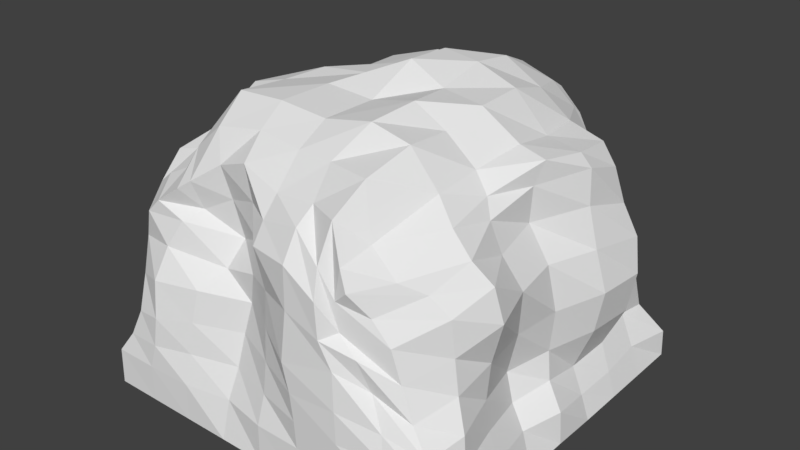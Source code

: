 # Source: hill.blend  (saved by Blender 2.78.0; exported with 4.5.12 LTS)
import bpy
from mathutils import Matrix  # noqa: F401  (used for matrix-valued properties, if any)

bpy.ops.wm.read_factory_settings(use_empty=True)
scene = bpy.context.scene
scene.name = 'Scene'

# ---- collections
col_collection_1 = bpy.data.collections.new('Collection 1'); scene.collection.children.link(col_collection_1)

# ---- world
world_world = bpy.data.worlds.new('World'); scene.world = world_world
world_world.color = (0.05088, 0.05088, 0.05088)
world_world.use_sun_shadow = False
world_world.sun_shadow_jitter_overblur = 0.0
world_world.cycles.sampling_method = 'MANUAL'

# ---- meshes
me_cube_004 = bpy.data.meshes.new('Cube.004')
me_cube_004.from_pydata([(-3.0, -3.0, 0.0), (-1.871, -2.507, 3.447), (-3.0, 3.0, 0.0), (-2.099, 1.895, 3.303), (3.0, -3.0, 0.0), (1.604, -2.895, 3.25), (2.999, 2.998, -0.01882), (2.11, 2.27, 3.018), (2.249, 2.998, -0.01882), (1.499, 2.998, -0.01882), (0.7491, 2.998, -0.01882), (-0.0008468, 2.998, -0.01716), (-0.7509, 2.998, -0.01882), (-1.501, 2.998, -0.01882), (-2.251, 2.998, -0.01882), (-1.711, 2.024, 3.612), (-1.107, 2.137, 3.986), (-0.6558, 2.548, 4.057), (-0.1288, 2.466, 4.189), (0.6251, 2.371, 4.344), (1.185, 2.351, 4.296), (1.513, 2.386, 3.947), (-2.25, -3.0, 0.0), (-1.5, -3.0, 0.0), (-0.75, -3.0, 0.0), (0.0, -3.0, 0.0), (0.75, -3.0, 0.0), (1.5, -3.0, 0.0), (2.25, -3.0, 0.0), (1.498, -2.87, 3.553), (1.236, -2.702, 4.04), (0.7224, -2.481, 4.018), (0.07781, -2.471, 3.96), (-0.6296, -2.357, 4.124), (-1.183, -2.286, 3.921), (-1.659, -2.44, 3.597), (-2.98, -2.996, 0.5911), (-2.725, -2.93, 0.9526), (-2.53, -2.877, 1.396), (-2.584, -2.681, 1.936), (-2.644, -2.505, 2.472), (-2.478, -2.57, 2.939), (-2.255, -2.555, 3.169), (-1.944, 2.079, 2.913), (-1.848, 2.291, 2.687), (-2.16, 2.582, 2.423), (-2.563, 2.762, 2.019), (-2.797, 2.918, 1.54), (-2.733, 2.917, 0.793), (-2.905, 2.968, 0.4237), (2.116, 2.311, 2.699), (2.084, 2.492, 2.525), (2.075, 2.692, 2.41), (2.039, 2.775, 2.136), (2.416, 2.69, 1.905), (2.661, 2.697, 0.9272), (2.99, 2.975, 0.4273), (1.837, -2.697, 2.903), (2.109, -2.661, 2.569), (2.231, -2.61, 2.066), (2.424, -2.622, 1.573), (2.731, -2.724, 1.224), (2.878, -2.837, 0.9245), (2.987, -2.981, 0.5971), (1.391, -2.858, 3.052), (1.43, -2.836, 2.614), (1.718, -2.865, 2.345), (1.867, -2.743, 1.865), (2.112, -2.853, 1.406), (2.189, -2.926, 1.055), (2.25, -3.0, 0.6249), (1.168, -2.913, 3.47), (1.225, -3.052, 3.067), (1.251, -3.039, 2.526), (1.432, -2.997, 2.12), (1.469, -3.023, 1.539), (1.49, -3.025, 1.049), (1.499, -3.003, 0.6043), (0.7139, -2.788, 3.804), (0.7136, -3.043, 3.39), (0.7069, -3.047, 2.748), (0.6175, -3.068, 1.952), (0.7069, -3.047, 1.499), (0.7402, -3.025, 1.052), (0.7491, -3.002, 0.6061), (0.04216, -2.702, 3.654), (0.05107, -2.907, 3.371), (0.1058, -2.798, 2.701), (0.05918, -2.796, 2.115), (0.03535, -2.809, 1.582), (0.02496, -2.869, 1.074), (0.000839, -2.994, 0.6072), (-0.5051, -2.363, 3.606), (-0.42, -2.401, 3.082), (-0.4783, -2.47, 2.574), (-0.5532, -2.456, 2.099), (-0.648, -2.538, 1.608), (-0.6818, -2.674, 1.101), (-0.7202, -2.864, 0.6252), (-1.087, -2.195, 3.403), (-0.9516, -2.141, 2.827), (-1.107, -2.369, 2.401), (-1.38, -2.721, 2.097), (-1.454, -2.802, 1.579), (-1.474, -2.864, 1.073), (-1.499, -2.993, 0.6068), (-1.585, -2.288, 3.143), (-1.798, -2.528, 2.976), (-2.022, -2.654, 2.556), (-2.093, -2.887, 2.07), (-2.071, -2.963, 1.481), (-2.137, -2.985, 1.0), (-2.251, -3.003, 0.5963), (-1.73, 2.101, 3.129), (-1.757, 2.334, 2.856), (-1.828, 2.492, 2.413), (-2.007, 2.663, 1.929), (-2.192, 2.917, 1.511), (-2.244, 2.806, 0.8604), (-2.257, 2.975, 0.4213), (-1.321, 2.484, 3.645), (-1.399, 2.752, 3.243), (-1.365, 2.692, 2.576), (-1.425, 2.799, 2.041), (-1.545, 2.851, 1.427), (-1.516, 2.959, 0.9253), (-1.533, 2.841, 0.3903), (-0.8051, 2.813, 3.83), (-0.7691, 2.953, 3.415), (-0.734, 2.709, 2.832), (-0.7125, 2.51, 2.24), (-0.7372, 2.718, 1.585), (-0.7739, 2.949, 0.9192), (-0.7815, 2.828, 0.415), (-0.06511, 2.79, 3.892), (-0.009562, 2.905, 3.433), (0.05171, 2.392, 2.883), (0.09519, 2.027, 2.311), (0.05114, 2.391, 1.632), (-0.1166, 2.759, 0.8496), (-0.0538, 2.915, 0.3961), (0.6993, 2.776, 3.923), (0.734, 2.959, 3.425), (0.7628, 2.718, 2.835), (0.7875, 2.51, 2.24), (0.7628, 2.718, 1.585), (0.7248, 2.947, 0.9181), (0.7402, 2.975, 0.4273), (1.367, 2.48, 3.851), (1.409, 2.69, 3.245), (1.401, 2.904, 2.595), (1.454, 2.943, 2.141), (1.484, 2.959, 1.55), (1.484, 2.959, 0.9253), (1.49, 2.975, 0.4273), (2.0, 2.38, 2.806), (1.953, 2.447, 2.606), (1.763, 2.811, 2.442), (1.716, 2.834, 2.249), (1.951, 2.905, 1.773), (2.234, 2.959, 0.9253), (2.24, 2.975, 0.4273), (-3.0, 2.25, 0.0), (-3.0, 1.5, 0.0), (-3.0, 0.75, 0.0), (-3.0, 0.0, 0.0), (-3.0, -0.75, 0.0), (-3.0, -1.5, 0.0), (-3.0, -2.25, 0.0), (-2.17, -2.059, 3.527), (-2.409, -1.373, 3.734), (-2.482, -0.8137, 4.039), (-2.471, -0.325, 4.175), (-2.291, 0.1587, 3.864), (-2.12, 0.8571, 3.827), (-2.063, 1.419, 3.511), (3.0, -2.25, 0.0), (3.0, -1.5, 0.0), (2.997, -0.7488, -0.001391), (3.0, 0.0, 0.0), (2.999, 0.7476, -0.01882), (2.999, 1.498, -0.01882), (2.999, 2.248, -0.01882), (2.211, 2.213, 3.142), (2.435, 1.494, 4.022), (2.527, 0.7506, 4.127), (2.443, 0.02306, 4.235), (2.108, -0.7752, 3.914), (2.194, -1.595, 3.807), (2.011, -2.43, 3.347), (1.495, 2.245, 4.072), (1.865, 1.516, 4.178), (1.975, 0.7758, 4.206), (2.024, 0.03637, 4.338), (1.87, -0.7052, 4.185), (1.847, -1.433, 4.106), (1.579, -2.389, 3.697), (1.174, 2.122, 4.447), (1.381, 1.479, 4.563), (1.422, 0.7808, 4.759), (1.48, -0.06418, 4.765), (1.388, -0.7097, 4.586), (1.429, -1.475, 4.657), (1.325, -2.193, 4.422), (0.7177, 1.985, 4.679), (0.7685, 1.483, 4.899), (0.7588, 0.8149, 4.98), (0.8022, -0.01323, 4.831), (0.9008, -0.7497, 4.892), (0.8193, -1.496, 4.812), (0.6152, -2.04, 4.395), (0.03374, 2.082, 4.34), (0.04171, 1.498, 4.73), (0.1965, 0.7945, 5.062), (0.2036, 0.03745, 5.103), (0.1961, -0.7718, 4.74), (0.0672, -1.538, 4.676), (0.04068, -2.011, 4.391), (-0.2778, 1.922, 4.233), (-0.4213, 1.42, 4.755), (-0.4267, 0.7294, 4.732), (-0.473, -0.03401, 4.768), (-0.5882, -0.7799, 4.791), (-0.732, -1.528, 4.73), (-0.6982, -1.967, 4.451), (-1.012, 1.761, 4.281), (-1.137, 1.248, 4.553), (-1.123, 0.4296, 4.545), (-1.187, -0.2211, 4.749), (-1.392, -0.8189, 4.678), (-1.511, -1.537, 4.693), (-1.405, -2.062, 4.354), (-1.809, 1.65, 4.045), (-1.754, 0.9613, 4.23), (-1.733, 0.00577, 4.2), (-1.863, -0.4425, 4.361), (-2.015, -0.808, 4.502), (-1.958, -1.458, 4.193), (-1.868, -2.065, 3.943), (-2.25, 2.25, 0.0), (-2.25, 1.5, 0.0), (-2.25, 0.75, 0.0), (-2.25, 0.0, 0.0), (-2.25, -0.75, 0.0), (-2.25, -1.5, 0.0), (-2.25, -2.25, 0.0), (-1.5, 2.25, 0.0), (-1.5, 1.5, 0.0), (-1.5, 0.75, 0.0), (-1.5, 0.0, 0.0), (-1.5, -0.75, 0.0), (-1.5, -1.5, 0.0), (-1.5, -2.25, 0.0), (-0.75, 2.25, 0.0), (-0.75, 1.5, 0.0), (-0.75, 0.75, 0.0), (-0.75, 0.0, 0.0), (-0.75, -0.75, 0.0), (-0.75, -1.5, 0.0), (-0.75, -2.25, 0.0), (0.0, 2.25, 0.0), (0.0, 1.5, 0.0), (0.0, 0.75, 0.0), (0.0, 0.0, 0.0), (0.0, -0.75, 0.0), (0.0, -1.5, 0.0), (0.0, -2.25, 0.0), (0.75, 2.25, 0.0), (0.75, 1.5, 0.0), (0.75, 0.75, 0.0), (0.75, 0.0, 0.0), (0.75, -0.75, 0.0), (0.75, -1.5, 0.0), (0.75, -2.25, 0.0), (1.5, 2.25, 0.0), (1.5, 1.5, 0.0), (1.5, 0.75, 0.0), (1.5, 0.0, 0.0), (1.5, -0.75, 0.0), (1.5, -1.5, 0.0), (1.5, -2.25, 0.0), (2.25, 2.25, 0.0), (2.25, 1.5, 0.0), (2.25, 0.75, 0.0), (2.25, 0.0, 0.0), (2.25, -0.75, 0.0), (2.25, -1.5, 0.0), (2.25, -2.25, 0.0), (2.832, 2.244, 0.4393), (2.865, 1.512, 0.3726), (2.845, 0.7737, 0.3467), (2.961, 0.005042, 0.5213), (2.764, -0.6382, 0.4763), (2.949, -1.478, 0.5787), (2.997, -2.257, 0.567), (2.611, 2.253, 0.952), (2.679, 1.563, 0.7959), (2.636, 0.8248, 0.7343), (2.676, 0.1187, 0.8782), (2.502, -0.5374, 0.7823), (2.722, -1.394, 0.9039), (2.938, -2.204, 0.9215), (2.773, 2.214, 1.761), (3.011, 1.559, 1.489), (2.947, 0.7809, 1.486), (2.623, 0.133, 1.351), (2.351, -0.4832, 1.201), (2.635, -1.371, 1.357), (2.861, -2.139, 1.341), (2.533, 2.13, 2.411), (3.125, 1.577, 2.14), (3.068, 0.7757, 2.15), (2.72, 0.06739, 2.053), (2.563, -0.5861, 1.943), (2.682, -1.359, 1.945), (2.66, -2.017, 1.777), (2.525, 2.166, 2.667), (3.054, 1.581, 2.712), (2.89, 0.749, 2.781), (2.624, -0.04423, 2.791), (2.714, -0.7609, 2.738), (2.915, -1.465, 2.664), (2.586, -2.011, 2.302), (2.493, 2.139, 2.696), (2.824, 1.532, 3.178), (2.753, 0.707, 3.419), (2.308, -0.07763, 3.328), (2.435, -0.8671, 3.222), (2.802, -1.534, 3.188), (2.566, -2.068, 2.882), (2.287, 2.152, 2.742), (2.673, 1.467, 3.714), (2.718, 0.7258, 3.957), (2.359, -0.1016, 3.888), (2.263, -0.9067, 3.667), (2.522, -1.642, 3.497), (2.292, -2.167, 3.161), (-2.977, -2.244, 0.598), (-3.001, -1.503, 0.6006), (-3.0, -0.75, 0.6249), (-3.0, 0.0, 0.6249), (-3.0, 0.75, 0.6249), (-3.0, 1.5, 0.6249), (-2.994, 2.249, 0.6141), (-2.686, -2.166, 0.9591), (-2.901, -1.488, 1.02), (-3.004, -0.7629, 1.147), (-3.0, 0.0, 1.25), (-3.001, 0.7469, 1.225), (-2.988, 1.494, 1.225), (-2.977, 2.242, 1.196), (-2.487, -2.112, 1.407), (-2.799, -1.471, 1.501), (-2.693, -0.7524, 1.72), (-2.92, -0.00717, 1.781), (-2.95, 0.7089, 1.658), (-2.869, 1.439, 1.647), (-2.777, 2.201, 1.657), (-2.643, -2.104, 2.043), (-2.7, -1.491, 2.157), (-2.34, -0.731, 2.364), (-2.792, -0.007728, 2.345), (-2.891, 0.6736, 2.136), (-2.553, 1.413, 2.153), (-2.296, 2.173, 2.158), (-2.835, -2.026, 2.757), (-2.938, -1.519, 2.942), (-2.718, -0.7492, 3.006), (-2.793, -0.05807, 2.813), (-2.783, 0.6061, 2.57), (-2.491, 1.373, 2.635), (-1.987, 2.061, 2.526), (-2.725, -2.094, 3.175), (-2.979, -1.525, 3.421), (-2.988, -0.7897, 3.476), (-2.855, -0.1199, 3.233), (-2.723, 0.5607, 3.055), (-2.589, 1.291, 3.058), (-2.09, 1.954, 2.911), (-2.483, -2.118, 3.367), (-2.651, -1.439, 3.485), (-2.731, -0.8022, 3.709), (-2.638, -0.2093, 3.684), (-2.483, 0.4299, 3.502), (-2.355, 1.098, 3.407), (-2.178, 1.676, 3.169)], [], [(385, 175, 3, 43), (155, 21, 7, 50), (336, 189, 5, 57), (106, 35, 1, 42), (287, 176, 4, 28), (238, 169, 1, 35), (189, 196, 29, 5), (196, 203, 30, 29), (203, 210, 31, 30), (210, 217, 32, 31), (217, 224, 33, 32), (224, 231, 34, 33), (231, 238, 35, 34), (168, 245, 22, 0), (245, 252, 23, 22), (252, 259, 24, 23), (259, 266, 25, 24), (266, 273, 26, 25), (273, 280, 27, 26), (280, 287, 28, 27), (57, 5, 29, 64), (64, 29, 30, 71), (71, 30, 31, 78), (78, 31, 32, 85), (85, 32, 33, 92), (92, 33, 34, 99), (99, 34, 35, 106), (43, 3, 15, 113), (113, 15, 16, 120), (120, 16, 17, 127), (127, 17, 18, 134), (134, 18, 19, 141), (141, 19, 20, 148), (148, 20, 21, 155), (9, 154, 161, 8), (154, 153, 160, 161), (153, 152, 159, 160), (152, 151, 158, 159), (151, 150, 157, 158), (150, 149, 156, 157), (149, 148, 155, 156), (10, 147, 154, 9), (147, 146, 153, 154), (146, 145, 152, 153), (145, 144, 151, 152), (144, 143, 150, 151), (143, 142, 149, 150), (142, 141, 148, 149), (11, 140, 147, 10), (140, 139, 146, 147), (139, 138, 145, 146), (138, 137, 144, 145), (137, 136, 143, 144), (136, 135, 142, 143), (135, 134, 141, 142), (12, 133, 140, 11), (133, 132, 139, 140), (132, 131, 138, 139), (131, 130, 137, 138), (130, 129, 136, 137), (129, 128, 135, 136), (128, 127, 134, 135), (13, 126, 133, 12), (126, 125, 132, 133), (125, 124, 131, 132), (124, 123, 130, 131), (123, 122, 129, 130), (122, 121, 128, 129), (121, 120, 127, 128), (14, 119, 126, 13), (119, 118, 125, 126), (118, 117, 124, 125), (117, 116, 123, 124), (116, 115, 122, 123), (115, 114, 121, 122), (114, 113, 120, 121), (2, 49, 119, 14), (49, 48, 118, 119), (48, 47, 117, 118), (47, 46, 116, 117), (46, 45, 115, 116), (45, 44, 114, 115), (44, 43, 113, 114), (23, 105, 112, 22), (105, 104, 111, 112), (104, 103, 110, 111), (103, 102, 109, 110), (102, 101, 108, 109), (101, 100, 107, 108), (100, 99, 106, 107), (24, 98, 105, 23), (98, 97, 104, 105), (97, 96, 103, 104), (96, 95, 102, 103), (95, 94, 101, 102), (94, 93, 100, 101), (93, 92, 99, 100), (25, 91, 98, 24), (91, 90, 97, 98), (90, 89, 96, 97), (89, 88, 95, 96), (88, 87, 94, 95), (87, 86, 93, 94), (86, 85, 92, 93), (26, 84, 91, 25), (84, 83, 90, 91), (83, 82, 89, 90), (82, 81, 88, 89), (81, 80, 87, 88), (80, 79, 86, 87), (79, 78, 85, 86), (27, 77, 84, 26), (77, 76, 83, 84), (76, 75, 82, 83), (75, 74, 81, 82), (74, 73, 80, 81), (73, 72, 79, 80), (72, 71, 78, 79), (28, 70, 77, 27), (70, 69, 76, 77), (69, 68, 75, 76), (68, 67, 74, 75), (67, 66, 73, 74), (66, 65, 72, 73), (65, 64, 71, 72), (4, 63, 70, 28), (63, 62, 69, 70), (62, 61, 68, 69), (61, 60, 67, 68), (60, 59, 66, 67), (59, 58, 65, 66), (58, 57, 64, 65), (22, 112, 36, 0), (112, 111, 37, 36), (111, 110, 38, 37), (110, 109, 39, 38), (109, 108, 40, 39), (108, 107, 41, 40), (107, 106, 42, 41), (176, 294, 63, 4), (294, 301, 62, 63), (301, 308, 61, 62), (308, 315, 60, 61), (315, 322, 59, 60), (322, 329, 58, 59), (329, 336, 57, 58), (8, 161, 56, 6), (161, 160, 55, 56), (160, 159, 54, 55), (159, 158, 53, 54), (158, 157, 52, 53), (157, 156, 51, 52), (156, 155, 50, 51), (162, 343, 49, 2), (343, 350, 48, 49), (350, 357, 47, 48), (357, 364, 46, 47), (364, 371, 45, 46), (371, 378, 44, 45), (378, 385, 43, 44), (41, 42, 379, 372), (372, 379, 380, 373), (373, 380, 381, 374), (374, 381, 382, 375), (375, 382, 383, 376), (376, 383, 384, 377), (377, 384, 385, 378), (40, 41, 372, 365), (365, 372, 373, 366), (366, 373, 374, 367), (367, 374, 375, 368), (368, 375, 376, 369), (369, 376, 377, 370), (370, 377, 378, 371), (39, 40, 365, 358), (358, 365, 366, 359), (359, 366, 367, 360), (360, 367, 368, 361), (361, 368, 369, 362), (362, 369, 370, 363), (363, 370, 371, 364), (38, 39, 358, 351), (351, 358, 359, 352), (352, 359, 360, 353), (353, 360, 361, 354), (354, 361, 362, 355), (355, 362, 363, 356), (356, 363, 364, 357), (37, 38, 351, 344), (344, 351, 352, 345), (345, 352, 353, 346), (346, 353, 354, 347), (347, 354, 355, 348), (348, 355, 356, 349), (349, 356, 357, 350), (36, 37, 344, 337), (337, 344, 345, 338), (338, 345, 346, 339), (339, 346, 347, 340), (340, 347, 348, 341), (341, 348, 349, 342), (342, 349, 350, 343), (0, 36, 337, 168), (168, 337, 338, 167), (167, 338, 339, 166), (166, 339, 340, 165), (165, 340, 341, 164), (164, 341, 342, 163), (163, 342, 343, 162), (51, 50, 330, 323), (323, 330, 331, 324), (324, 331, 332, 325), (325, 332, 333, 326), (326, 333, 334, 327), (327, 334, 335, 328), (328, 335, 336, 329), (52, 51, 323, 316), (316, 323, 324, 317), (317, 324, 325, 318), (318, 325, 326, 319), (319, 326, 327, 320), (320, 327, 328, 321), (321, 328, 329, 322), (53, 52, 316, 309), (309, 316, 317, 310), (310, 317, 318, 311), (311, 318, 319, 312), (312, 319, 320, 313), (313, 320, 321, 314), (314, 321, 322, 315), (54, 53, 309, 302), (302, 309, 310, 303), (303, 310, 311, 304), (304, 311, 312, 305), (305, 312, 313, 306), (306, 313, 314, 307), (307, 314, 315, 308), (55, 54, 302, 295), (295, 302, 303, 296), (296, 303, 304, 297), (297, 304, 305, 298), (298, 305, 306, 299), (299, 306, 307, 300), (300, 307, 308, 301), (56, 55, 295, 288), (288, 295, 296, 289), (289, 296, 297, 290), (290, 297, 298, 291), (291, 298, 299, 292), (292, 299, 300, 293), (293, 300, 301, 294), (6, 56, 288, 182), (182, 288, 289, 181), (181, 289, 290, 180), (180, 290, 291, 179), (179, 291, 292, 178), (178, 292, 293, 177), (177, 293, 294, 176), (9, 8, 281, 274), (274, 281, 282, 275), (275, 282, 283, 276), (276, 283, 284, 277), (277, 284, 285, 278), (278, 285, 286, 279), (279, 286, 287, 280), (10, 9, 274, 267), (267, 274, 275, 268), (268, 275, 276, 269), (269, 276, 277, 270), (270, 277, 278, 271), (271, 278, 279, 272), (272, 279, 280, 273), (11, 10, 267, 260), (260, 267, 268, 261), (261, 268, 269, 262), (262, 269, 270, 263), (263, 270, 271, 264), (264, 271, 272, 265), (265, 272, 273, 266), (12, 11, 260, 253), (253, 260, 261, 254), (254, 261, 262, 255), (255, 262, 263, 256), (256, 263, 264, 257), (257, 264, 265, 258), (258, 265, 266, 259), (13, 12, 253, 246), (246, 253, 254, 247), (247, 254, 255, 248), (248, 255, 256, 249), (249, 256, 257, 250), (250, 257, 258, 251), (251, 258, 259, 252), (14, 13, 246, 239), (239, 246, 247, 240), (240, 247, 248, 241), (241, 248, 249, 242), (242, 249, 250, 243), (243, 250, 251, 244), (244, 251, 252, 245), (2, 14, 239, 162), (162, 239, 240, 163), (163, 240, 241, 164), (164, 241, 242, 165), (165, 242, 243, 166), (166, 243, 244, 167), (167, 244, 245, 168), (16, 15, 232, 225), (225, 232, 233, 226), (226, 233, 234, 227), (227, 234, 235, 228), (228, 235, 236, 229), (229, 236, 237, 230), (230, 237, 238, 231), (17, 16, 225, 218), (218, 225, 226, 219), (219, 226, 227, 220), (220, 227, 228, 221), (221, 228, 229, 222), (222, 229, 230, 223), (223, 230, 231, 224), (18, 17, 218, 211), (211, 218, 219, 212), (212, 219, 220, 213), (213, 220, 221, 214), (214, 221, 222, 215), (215, 222, 223, 216), (216, 223, 224, 217), (19, 18, 211, 204), (204, 211, 212, 205), (205, 212, 213, 206), (206, 213, 214, 207), (207, 214, 215, 208), (208, 215, 216, 209), (209, 216, 217, 210), (20, 19, 204, 197), (197, 204, 205, 198), (198, 205, 206, 199), (199, 206, 207, 200), (200, 207, 208, 201), (201, 208, 209, 202), (202, 209, 210, 203), (21, 20, 197, 190), (190, 197, 198, 191), (191, 198, 199, 192), (192, 199, 200, 193), (193, 200, 201, 194), (194, 201, 202, 195), (195, 202, 203, 196), (7, 21, 190, 183), (183, 190, 191, 184), (184, 191, 192, 185), (185, 192, 193, 186), (186, 193, 194, 187), (187, 194, 195, 188), (188, 195, 196, 189), (15, 3, 175, 232), (232, 175, 174, 233), (233, 174, 173, 234), (234, 173, 172, 235), (235, 172, 171, 236), (236, 171, 170, 237), (237, 170, 169, 238), (8, 6, 182, 281), (281, 182, 181, 282), (282, 181, 180, 283), (283, 180, 179, 284), (284, 179, 178, 285), (285, 178, 177, 286), (286, 177, 176, 287), (50, 7, 183, 330), (330, 183, 184, 331), (331, 184, 185, 332), (332, 185, 186, 333), (333, 186, 187, 334), (334, 187, 188, 335), (335, 188, 189, 336), (42, 1, 169, 379), (379, 169, 170, 380), (380, 170, 171, 381), (381, 171, 172, 382), (382, 172, 173, 383), (383, 173, 174, 384), (384, 174, 175, 385)])
me_cube_004.use_remesh_preserve_volume = False
me_cube_004.use_remesh_preserve_attributes = False
me_cube_004.use_mirror_vertex_groups = False
me_cube_004.update()

# ---- objects
ob_cube = bpy.data.objects.new('Cube', me_cube_004)

# ---- transforms, parenting, visibility, modifiers, constraints
ob_cube.location = (0.0, 0.0, 0.0)
ob_cube.lineart.crease_threshold = 0.0

# ---- collection membership
col_collection_1.objects.link(ob_cube)

# ---- scene / render settings (as saved in the file)
scene.frame_start = 1; scene.frame_end = 250; scene.frame_set(1)
scene.render.engine = 'BLENDER_EEVEE_NEXT'
scene.render.resolution_percentage = 50
scene.render.dither_intensity = 0.0
scene.cycles.use_denoising = False
scene.cycles.samples = 128
scene.cycles.sampling_pattern = 'TABULATED_SOBOL'
scene.cycles.light_sampling_threshold = 0.0
scene.cycles.use_adaptive_sampling = False
scene.cycles.use_light_tree = False
scene.cycles.blur_glossy = 0.0
scene.cycles.sample_clamp_indirect = 0.0
scene.view_settings.view_transform = 'Standard'
bpy.context.view_layer.update()

# ---- added for rendering (the .blend has no active camera and no usable light): camera, sun
cam_auto = bpy.data.cameras.new('AutoCamera')
cam_auto.lens = 50.0
cam_auto.sensor_width = 36.0
cam_auto.clip_end = 1000.0
ob_auto_camera = bpy.data.objects.new('AutoCamera', cam_auto)
scene.collection.objects.link(ob_auto_camera)
ob_auto_camera.location = (9.34134, -11.1717, 9.96723)
ob_auto_camera.rotation_euler = (1.09748, -7.21219e-08, 0.694738)
scene.camera = ob_auto_camera
light_auto_sun = bpy.data.lights.new('AutoSun', 'SUN')
light_auto_sun.energy = 3.0
light_auto_sun.angle = 0.0523599
ob_auto_sun = bpy.data.objects.new('AutoSun', light_auto_sun)
scene.collection.objects.link(ob_auto_sun)
ob_auto_sun.rotation_euler = (0.872665, 0.174533, 0.523599)
bpy.context.view_layer.update()
